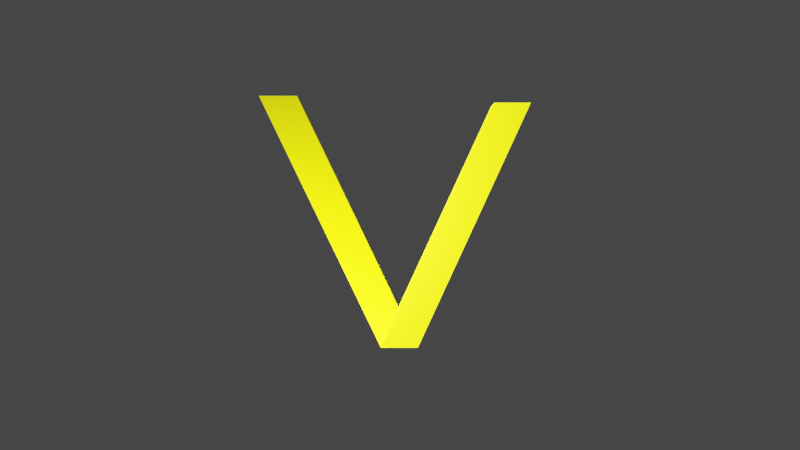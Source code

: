 # Source: logo.blend  (saved by Blender 2.80.75; exported with 4.5.12 LTS)
import bpy
from mathutils import Matrix  # noqa: F401  (used for matrix-valued properties, if any)

bpy.ops.wm.read_factory_settings(use_empty=True)
scene = bpy.context.scene
scene.name = 'Scene'

# ---- collections
col_collection = bpy.data.collections.new('Collection'); scene.collection.children.link(col_collection)

# ---- materials (node trees are filled in below, after node groups)
mat_material_001 = bpy.data.materials.new('Material.001')
mat_material_001.alpha_threshold = 0.0
mat_material_001.use_transparent_shadow = False
mat_material_001.diffuse_color = (1.0, 0.9991, 0.0, 1.0)
mat_material_001.line_color = (0.0, 0.0, 0.0, 1.0)
mat_material = bpy.data.materials.new('Material')
mat_material.alpha_threshold = 0.0
mat_material.use_transparent_shadow = False
mat_material.diffuse_color = (1.0, 1.0, 0.0, 1.0)
mat_material.line_color = (0.0, 0.0, 0.0, 1.0)

# ---- material node trees
mat_material_001.use_nodes = True; mat_material_001.node_tree.nodes.clear()
_N = mat_material_001.node_tree.nodes; _L = mat_material_001.node_tree.links
n0 = _N.new('ShaderNodeOutputMaterial'); n0.name = 'Material Output'; n0.location = (300, 300)
n1 = _N.new('ShaderNodeBsdfPrincipled'); n1.name = 'Principled BSDF'; n1.location = (10, 300)
n1.distribution = 'GGX'
n1.subsurface_method = 'BURLEY'
n1.inputs[0].default_value = (1.0, 1.0, 0.0, 1.0)
n1.inputs[2].default_value = 0.4
n1.inputs[3].default_value = 1.45
n1.inputs[27].default_value = (0.0, 0.0, 0.0, 1.0)
n1.inputs[28].default_value = 1.0
_L.new(n1.outputs[0], n0.inputs[0])
n0.is_active_output = True
mat_material.use_nodes = True; mat_material.node_tree.nodes.clear()
_N = mat_material.node_tree.nodes; _L = mat_material.node_tree.links
n0 = _N.new('ShaderNodeOutputMaterial'); n0.name = 'Material Output'; n0.location = (300, 300)
n1 = _N.new('ShaderNodeBsdfPrincipled'); n1.name = 'Principled BSDF'; n1.location = (10, 300)
n1.distribution = 'GGX'
n1.subsurface_method = 'BURLEY'
n1.inputs[0].default_value = (1.0, 1.0, 0.0, 1.0)
n1.inputs[2].default_value = 0.4
n1.inputs[3].default_value = 1.45
n1.inputs[27].default_value = (0.0, 0.0, 0.0, 1.0)
n1.inputs[28].default_value = 1.0
_L.new(n1.outputs[0], n0.inputs[0])
n0.is_active_output = True

# ---- world
world_world = bpy.data.worlds.new('World'); scene.world = world_world
world_world.use_nodes = True; world_world.node_tree.nodes.clear()
_N = world_world.node_tree.nodes; _L = world_world.node_tree.links
n0 = _N.new('ShaderNodeOutputWorld'); n0.name = 'World Output'; n0.location = (300, 300)
n1 = _N.new('ShaderNodeBackground'); n1.name = 'Background'; n1.location = (10, 300)
n1.inputs[0].default_value = (0.05088, 0.05088, 0.05088, 1.0)
_L.new(n1.outputs[0], n0.inputs[0])
n0.is_active_output = True
world_world.color = (0.05088, 0.05088, 0.05088)
world_world.use_sun_shadow = False
world_world.sun_shadow_jitter_overblur = 0.0

# ---- cameras
cam_camera = bpy.data.cameras.new('Camera')
cam_camera.clip_end = 100.0
cam_camera.ortho_scale = 7.314

# ---- lights
light_light = bpy.data.lights.new('Light', 'POINT')
light_light.transmission_factor = 0.0
light_light.use_shadow = False
light_light.energy = 1e+05
light_light.shadow_soft_size = 1.0
light_light.shadow_maximum_resolution = 0.006
light_light.use_absolute_resolution = True

# ---- meshes
me_cube = bpy.data.meshes.new('Cube')
me_cube.from_pydata([(6.939, 1.0, 12.0), (0.9388, 1.0, -1.0), (6.939, -1.0, 12.0), (0.9388, -1.0, -1.0), (5.0, 1.0, 12.0), (-1.0, 1.0, -1.0), (5.0, -1.0, 12.0), (-1.0, -1.0, -1.0)], [], [(0, 4, 6, 2), (3, 2, 6, 7), (7, 6, 4, 5), (5, 1, 3, 7), (1, 0, 2, 3), (5, 4, 0, 1)])
_uv = me_cube.uv_layers.new(name='UVMap')
_uv.uv.foreach_set('vector', [0.375, 0.0, 0.625, 0.0, 0.625, 0.25, 0.375, 0.25, 0.375, 0.25, 0.625, 0.25, 0.625, 0.5, 0.375, 0.5, 0.375, 0.5, 0.625, 0.5, 0.625, 0.75, 0.375, 0.75, 0.375, 0.75, 0.625, 0.75, 0.625, 1.0, 0.375, 1.0, 0.125, 0.5, 0.375, 0.5, 0.375, 0.75, 0.125, 0.75, 0.625, 0.5, 0.875, 0.5, 0.875, 0.75, 0.625, 0.75])
_ca = me_cube.color_attributes.new('Col', 'BYTE_COLOR', 'CORNER')
_ca.data.foreach_set('color', [1.0, 1.0, 0.0, 1.0, 1.0, 1.0, 0.0, 1.0, 1.0, 1.0, 0.0, 1.0, 1.0, 1.0, 0.0, 1.0, 1.0, 1.0, 0.0, 1.0, 1.0, 1.0, 0.0, 1.0, 1.0, 1.0, 0.0, 1.0, 1.0, 1.0, 0.0, 1.0, 1.0, 1.0, 0.0, 1.0, 1.0, 1.0, 0.0, 1.0, 1.0, 1.0, 0.0, 1.0, 1.0, 1.0, 0.0, 1.0, 1.0, 1.0, 0.0, 1.0, 1.0, 1.0, 0.0, 1.0, 1.0, 1.0, 0.0, 1.0, 1.0, 1.0, 0.0, 1.0, 1.0, 1.0, 0.0, 1.0, 1.0, 1.0, 0.0, 1.0, 1.0, 1.0, 0.0, 1.0, 1.0, 1.0, 0.0, 1.0, 1.0, 1.0, 0.0, 1.0, 1.0, 1.0, 0.0, 1.0, 1.0, 1.0, 0.0, 1.0, 1.0, 1.0, 0.0, 1.0])
me_cube.materials.append(mat_material_001)
me_cube.use_remesh_preserve_volume = False
me_cube.use_remesh_preserve_attributes = False
me_cube.use_mirror_vertex_groups = False
me_cube.update()
me_cube_001 = bpy.data.meshes.new('Cube.001')
me_cube_001.from_pydata([(9.385, -12.68, 13.56), (0.898, 8.108, -0.8968), (9.385, -14.68, 13.56), (0.8999, 6.308, -0.8968), (6.861, -12.68, 13.56), (-0.8431, 8.108, -0.8968), (6.861, -14.68, 13.56), (-0.8456, 6.305, -0.8968)], [], [(0, 4, 6, 2), (3, 2, 6, 7), (7, 6, 4, 5), (5, 1, 3, 7), (1, 0, 2, 3), (5, 4, 0, 1)])
_uv = me_cube_001.uv_layers.new(name='UVMap')
_uv.uv.foreach_set('vector', [0.375, 0.0, 0.625, 0.0, 0.625, 0.25, 0.375, 0.25, 0.375, 0.25, 0.625, 0.25, 0.625, 0.5, 0.375, 0.5, 0.375, 0.5, 0.625, 0.5, 0.625, 0.75, 0.375, 0.75, 0.375, 0.75, 0.625, 0.75, 0.625, 1.0, 0.375, 1.0, 0.125, 0.5, 0.375, 0.5, 0.375, 0.75, 0.125, 0.75, 0.625, 0.5, 0.875, 0.5, 0.875, 0.75, 0.625, 0.75])
_ca = me_cube_001.color_attributes.new('Col', 'BYTE_COLOR', 'CORNER')
_ca.data.foreach_set('color', [1.0, 1.0, 0.0, 1.0, 1.0, 1.0, 0.0, 1.0, 1.0, 1.0, 0.0, 1.0, 1.0, 1.0, 0.0, 1.0, 1.0, 1.0, 0.0, 1.0, 1.0, 1.0, 0.0, 1.0, 1.0, 1.0, 0.0, 1.0, 1.0, 1.0, 0.0, 1.0, 1.0, 1.0, 0.0, 1.0, 1.0, 1.0, 0.0, 1.0, 1.0, 1.0, 0.0, 1.0, 1.0, 1.0, 0.0, 1.0, 1.0, 1.0, 0.0, 1.0, 1.0, 1.0, 0.0, 1.0, 1.0, 1.0, 0.0, 1.0, 1.0, 1.0, 0.0, 1.0, 1.0, 1.0, 0.0, 1.0, 1.0, 1.0, 0.0, 1.0, 1.0, 1.0, 0.0, 1.0, 1.0, 1.0, 0.0, 1.0, 1.0, 1.0, 0.0, 1.0, 1.0, 1.0, 0.0, 1.0, 1.0, 1.0, 0.0, 1.0, 1.0, 1.0, 0.0, 1.0])
me_cube_001.materials.append(mat_material)
me_cube_001.use_remesh_preserve_volume = False
me_cube_001.use_remesh_preserve_attributes = False
me_cube_001.use_mirror_vertex_groups = False
me_cube_001.update()

# ---- objects
ob_cube = bpy.data.objects.new('Cube', me_cube)
ob_light = bpy.data.objects.new('Light', light_light)
ob_camera = bpy.data.objects.new('Camera', cam_camera)
ob_cube_001 = bpy.data.objects.new('Cube.001', me_cube_001)
ob_empty = bpy.data.objects.new('Empty', None)

# ---- transforms, parenting, visibility, modifiers, constraints
ob_cube.parent = ob_empty
ob_cube.location = (0.0, 0.0, -5.5)
ob_cube.lock_rotations_4d = False
ob_cube.empty_display_type = 'ARROWS'
ob_cube.color = (1.0, 0.9999, 0.0, 1.0)
ob_cube.show_wire = True
ob_cube.lineart.crease_threshold = 0.0
ob_light.location = (-10.0, -8.0, 10.0)
ob_light.rotation_euler = (0.6503, 0.05522, 1.866)
ob_light.lock_rotations_4d = False
ob_light.empty_display_type = 'ARROWS'
ob_light.color = (0.0, 0.0, 0.0, 0.0)
ob_light.lineart.crease_threshold = 0.0
ob_camera.location = (0.0, -60.0, 6.5)
ob_camera.rotation_euler = (1.571, -0.0, 0.0)
ob_camera.lock_rotations_4d = False
ob_camera.empty_display_type = 'ARROWS'
ob_camera.color = (0.0, 0.0, 0.0, 0.0)
ob_camera.display_type = 'WIRE'
ob_camera.lineart.crease_threshold = 0.0
ob_cube_001.parent = ob_empty
ob_cube_001.location = (0.0, 8.0, -5.5)
ob_cube_001.rotation_euler = (0.0, -0.0, -3.142)
ob_cube_001.scale = (1.11, 1.11, 1.11)
ob_cube_001.lock_rotations_4d = False
ob_cube_001.empty_display_type = 'ARROWS'
ob_cube_001.lineart.crease_threshold = 0.0
ob_empty.location = (0.0, 0.0, 6.5)
ob_empty.lineart.crease_threshold = 0.0

# ---- collection membership
col_collection.objects.link(ob_cube)
col_collection.objects.link(ob_light)
col_collection.objects.link(ob_camera)
col_collection.objects.link(ob_cube_001)
col_collection.objects.link(ob_empty)

# ---- scene / render settings (as saved in the file)
scene.camera = ob_camera
scene.frame_start = 1; scene.frame_end = 120; scene.frame_set(1)
scene.render.engine = 'BLENDER_EEVEE_NEXT'
scene.render.image_settings.file_format = 'FFMPEG'
scene.render.image_settings.color_mode = 'RGB'
scene.cycles.use_denoising = False
scene.cycles.samples = 128
scene.cycles.sampling_pattern = 'TABULATED_SOBOL'
scene.cycles.use_adaptive_sampling = False
scene.cycles.use_light_tree = False
scene.view_settings.view_transform = 'Filmic'
bpy.context.view_layer.update()
